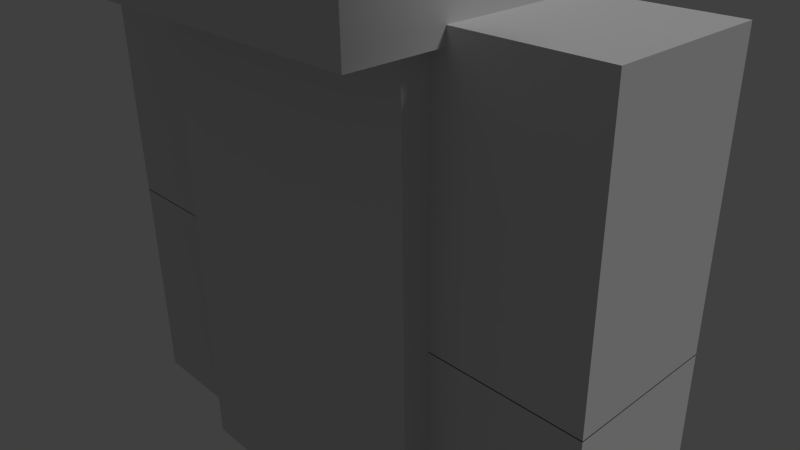 # Source: character_gliding.blend  (saved by Blender 2.72.0; exported with 4.5.12 LTS)
import bpy
from mathutils import Matrix  # noqa: F401  (used for matrix-valued properties, if any)

bpy.ops.wm.read_factory_settings(use_empty=True)
scene = bpy.context.scene
scene.name = 'Scene'

# ---- collections
col_collection_1 = bpy.data.collections.new('Collection 1'); scene.collection.children.link(col_collection_1)
col_collection_2 = bpy.data.collections.new('Collection 2'); scene.collection.children.link(col_collection_2)
col_collection_2.hide_render = True
col_collection_2.hide_viewport = True

# ---- materials (node trees are filled in below, after node groups)
mat_character1 = bpy.data.materials.new('Character1')
mat_character1.alpha_threshold = 0.0
mat_character1.use_transparent_shadow = False
mat_character1.diffuse_color = (0.6982, 0.6982, 0.6982, 1.0)
mat_character1.roughness = 0.5
mat_character1.specular_intensity = 0.0
mat_character1.line_color = (0.0, 0.0, 0.0, 1.0)

# ---- material node trees

# ---- world
world_world = bpy.data.worlds.new('World'); scene.world = world_world
world_world.color = (0.05088, 0.05088, 0.05088)
world_world.use_sun_shadow = False
world_world.sun_shadow_jitter_overblur = 0.0
world_world.cycles.sampling_method = 'MANUAL'
world_world.cycles.sample_map_resolution = 256

# ---- cameras
cam_camera = bpy.data.cameras.new('Camera')
cam_camera.clip_end = 100.0
cam_camera.lens = 35.0
cam_camera.sensor_width = 32.0
cam_camera.sensor_height = 18.0
cam_camera.ortho_scale = 7.314
cam_camera.dof.focus_distance = 0.0
cam_camera.dof.aperture_fstop = 128.0

# ---- lights
light_lamp = bpy.data.lights.new('Lamp', 'SUN')
light_lamp.transmission_factor = 0.0
light_lamp.cutoff_distance = 30.0
light_lamp.angle = 0.1993
light_lamp.energy = 1.0
light_lamp.shadow_buffer_clip_start = 1.001
light_lamp.shadow_soft_size = 0.1
light_lamp.shadow_cascade_max_distance = 1000.0
light_lamp.cycles.use_multiple_importance_sampling = False

# ---- meshes
me_cube = bpy.data.meshes.new('Cube')
me_cube.from_pydata([(-4.762, -4.649, 7.787), (4.74, -4.649, 7.787), (-5.042, 1.351, 7.787), (5.02, 1.351, 7.787), (-5.122, -4.649, 10.35), (-0.01101, -4.649, 13.16), (5.1, -4.649, 10.35), (5.402, 1.351, 10.83), (-0.01101, 1.351, 13.65), (-5.424, 1.351, 10.83), (2.695, -4.649, 12.49), (2.695, 1.351, 12.97), (-2.809, -4.649, 12.45), (-2.809, 1.351, 12.94), (-2.0, -1.0, -3.25), (-2.0, 1.0, -3.25), (-2.0, -1.0, 3.5), (-2.0, 1.0, 3.5), (-4.0, 1.0, 3.5), (-4.0, -1.0, 3.5), (-2.0, -1.0, 3.5), (-2.0, 1.0, 3.5), (-4.0, 1.0, -0.05), (-4.0, -1.0, -0.05), (-2.0, -1.0, -0.05), (-2.0, 1.0, -0.05), (-2.0, -1.0, -6.746), (-2.0, 1.0, -6.746), (-2.0, -1.0, -3.25), (-2.0, 1.0, -3.25), (-2.0, -2.0, 3.5), (-2.0, 2.0, 3.5), (-2.0, -2.0, 7.5), (-2.0, 2.0, 7.5), (2.0, 1.0, -3.25), (2.0, -1.0, -3.25), (2.0, 1.0, 3.5), (2.0, -1.0, 3.5), (2.0, 1.0, -0.05), (2.0, -1.0, -0.05), (4.0, -1.0, -0.05), (4.0, 1.0, -0.05), (2.0, 1.0, 3.5), (2.0, -1.0, 3.5), (4.0, -1.0, 3.5), (4.0, 1.0, 3.5), (8.742e-08, 1.0, -6.746), (-8.742e-08, -1.0, -6.746), (0.0, -1.0, -3.25), (0.0, 1.0, -3.25), (2.0, 2.0, 3.5), (2.0, -2.0, 3.5), (2.0, 2.0, 7.5), (2.0, -2.0, 7.5), (2.0, 1.0, -3.25), (2.0, -1.0, -3.25), (2.0, 1.0, -6.746), (2.0, -1.0, -6.746), (0.0, 1.0, -6.746), (0.0, -1.0, -6.746), (0.0, -1.0, -3.25), (0.0, 1.0, -3.25), (-2.2, -2.2, 3.303), (-2.2, 2.2, 3.303), (-2.2, -2.2, 7.703), (-2.2, 2.2, 7.703), (2.2, 2.2, 3.303), (2.2, -2.2, 3.303), (2.2, 2.2, 7.703), (2.2, -2.2, 7.703), (-2.0, -1.364, -3.25), (-2.0, -1.364, 3.5), (2.0, -1.364, -3.25), (2.0, -1.364, 3.5), (2.0, -1.0, 3.5), (2.0, -1.0, -3.25), (-2.0, -1.0, -3.25), (-2.0, -1.0, 3.5), (-4.0, 1.0, -0.03743), (-4.0, -1.0, -0.03743), (-2.0, -1.0, -0.03743), (-2.0, 1.0, -0.03743), (-4.0, 1.0, -3.228), (-4.0, -1.0, -3.228), (-2.0, -1.0, -3.228), (-2.0, 1.0, -3.228), (2.0, 1.0, -3.228), (2.0, -1.0, -3.228), (4.0, -1.0, -3.228), (4.0, 1.0, -3.228), (2.0, 1.0, -0.03743), (2.0, -1.0, -0.03743), (4.0, -1.0, -0.03743), (4.0, 1.0, -0.03743), (-2.0, -1.0, -10.02), (-2.0, 1.0, -10.02), (-2.0, -1.0, -6.766), (-2.0, 1.0, -6.766), (8.742e-08, 1.0, -10.02), (-8.742e-08, -1.0, -10.02), (0.0, -1.0, -6.766), (0.0, 1.0, -6.766), (2.0, 1.0, -6.766), (2.0, -1.0, -6.766), (2.0, 1.0, -10.02), (2.0, -1.0, -10.02), (0.0, 1.0, -10.02), (0.0, -1.0, -10.02), (0.0, -1.0, -6.766), (0.0, 1.0, -6.766), (-4.668, -4.649, 7.687), (4.646, -4.649, 7.687), (-4.942, 1.351, 7.687), (4.92, 1.351, 7.687), (-5.021, -4.649, 10.25), (-0.01114, -4.649, 13.06), (4.999, -4.649, 10.25), (5.294, 1.351, 10.73), (-0.01114, 1.351, 13.55), (-5.316, 1.351, 10.73), (2.668, -4.649, 12.39), (2.668, 1.351, 12.87), (-2.781, -4.649, 12.35), (-2.781, 1.351, 12.84)], [], [(6, 1, 3, 7), (0, 4, 9, 2), (12, 5, 8, 13), (10, 6, 7, 11), (5, 10, 11, 8), (4, 12, 13, 9), (37, 16, 14, 35), (16, 17, 15, 14), (17, 36, 34, 15), (34, 35, 14, 15), (17, 16, 37, 36), (61, 58, 59, 60), (20, 19, 23, 24), (21, 20, 24, 25), (46, 47, 26, 27), (28, 29, 27, 26), (53, 32, 30, 51), (32, 33, 31, 30), (33, 52, 50, 31), (50, 51, 30, 31), (33, 32, 53, 52), (48, 28, 26, 47), (54, 56, 58, 61), (29, 49, 46, 27), (38, 41, 40, 39), (45, 42, 43, 44), (60, 59, 57, 55), (49, 48, 47, 46), (55, 57, 56, 54), (37, 35, 34, 36), (53, 51, 50, 52), (29, 28, 48, 49), (18, 21, 25, 22), (19, 18, 22, 23), (44, 40, 41, 45), (18, 19, 20, 21), (45, 41, 38, 42), (58, 56, 57, 59), (42, 38, 39, 43), (25, 24, 23, 22), (43, 39, 40, 44), (54, 61, 60, 55), (69, 64, 62, 67), (64, 65, 63, 62), (65, 68, 66, 63), (66, 67, 62, 63), (65, 64, 69, 68), (69, 67, 66, 68), (73, 71, 70, 72), (74, 75, 76, 77), (71, 73, 74, 77), (73, 72, 75, 74), (70, 71, 77, 76), (72, 70, 76, 75), (80, 79, 83, 84), (81, 80, 84, 85), (86, 89, 88, 87), (93, 90, 91, 92), (78, 81, 85, 82), (79, 78, 82, 83), (92, 88, 89, 93), (78, 79, 80, 81), (93, 89, 86, 90), (90, 86, 87, 91), (85, 84, 83, 82), (91, 87, 88, 92), (109, 106, 107, 108), (98, 99, 94, 95), (96, 97, 95, 94), (100, 96, 94, 99), (102, 104, 106, 109), (97, 101, 98, 95), (108, 107, 105, 103), (101, 100, 99, 98), (103, 105, 104, 102), (97, 96, 100, 101), (106, 104, 105, 107), (102, 109, 108, 103), (116, 117, 113, 111), (110, 112, 119, 114), (122, 123, 118, 115), (120, 121, 117, 116), (115, 118, 121, 120), (114, 119, 123, 122)])
_uv = me_cube.uv_layers.new(name='UVMap')
_uv.uv.foreach_set('vector', [0.0625, 0.3191, 0.0, 0.3191, 0.0, 0.0, 0.0625, 0.0, 0.5, 0.3191, 0.4375, 0.3191, 0.4375, 0.0, 0.5, 0.0, 0.3438, 0.3191, 0.25, 0.3191, 0.25, 0.0, 0.3438, 0.0, 0.1562, 0.3191, 0.0625, 0.3191, 0.0625, 0.0, 0.1562, 0.0, 0.25, 0.3191, 0.1562, 0.3191, 0.1562, 0.0, 0.25, 0.0, 0.4375, 0.3191, 0.3438, 0.3191, 0.3438, 0.0, 0.4375, 0.0, 0.625, 0.5745, 0.5, 0.5745, 0.5, 0.3191, 0.625, 0.3191, 0.5, 0.5745, 0.4375, 0.5745, 0.4375, 0.3191, 0.5, 0.3191, 0.4375, 0.5745, 0.3125, 0.5745, 0.3125, 0.3191, 0.4375, 0.3191, 0.5625, 0.5745, 0.5625, 0.6596, 0.4375, 0.6596, 0.4375, 0.5745, 0.4375, 0.5745, 0.4375, 0.6596, 0.3125, 0.6596, 0.3125, 0.5745, 0.125, 0.5745, 0.125, 0.4468, 0.1875, 0.4468, 0.1875, 0.5745, 0.8125, 0.5745, 0.875, 0.5745, 0.875, 0.4468, 0.8125, 0.4468, 0.75, 0.5745, 0.8125, 0.5745, 0.8125, 0.4468, 0.75, 0.4468, 0.4062, 0.5745, 0.4062, 0.6596, 0.3437, 0.6596, 0.3438, 0.5745, 0.0, 0.5745, 0.0625, 0.5745, 0.0625, 0.4468, 0.0, 0.4468, 0.5, 0.8298, 0.375, 0.8298, 0.375, 0.6596, 0.5, 0.6596, 0.375, 0.8298, 0.25, 0.8298, 0.25, 0.6596, 0.375, 0.6596, 0.25, 0.8298, 0.125, 0.8298, 0.125, 0.6596, 0.25, 0.6596, 0.375, 0.8298, 0.375, 1.0, 0.25, 1.0, 0.25, 0.8298, 0.25, 0.8298, 0.25, 1.0, 0.125, 1.0, 0.125, 0.8298, 0.1875, 0.5745, 0.25, 0.5745, 0.25, 0.4468, 0.1875, 0.4468, 0.0625, 0.5745, 0.0625, 0.4468, 0.125, 0.4468, 0.125, 0.5745, 0.0625, 0.5745, 0.125, 0.5745, 0.125, 0.4468, 0.0625, 0.4468, 0.75, 0.5745, 0.8125, 0.5745, 0.8125, 0.6596, 0.75, 0.6596, 0.6875, 0.5745, 0.75, 0.5745, 0.75, 0.6596, 0.6875, 0.6596, 0.1875, 0.5745, 0.1875, 0.4468, 0.25, 0.4468, 0.25, 0.5745, 0.125, 0.5745, 0.1875, 0.5745, 0.1875, 0.4468, 0.125, 0.4468, 0.0, 0.5745, 0.0, 0.4468, 0.0625, 0.4468, 0.0625, 0.5745, 0.25, 0.5745, 0.25, 0.3191, 0.3125, 0.3191, 0.3125, 0.5745, 0.0, 0.8298, 0.0, 0.6596, 0.125, 0.6596, 0.125, 0.8298, 0.125, 0.5745, 0.125, 0.6596, 0.0625, 0.6596, 0.0625, 0.5745, 0.6875, 0.5745, 0.75, 0.5745, 0.75, 0.4468, 0.6875, 0.4468, 0.625, 0.5745, 0.6875, 0.5745, 0.6875, 0.4468, 0.625, 0.4468, 0.625, 0.5745, 0.625, 0.4468, 0.6875, 0.4468, 0.6875, 0.5745, 0.6875, 0.5745, 0.6875, 0.6596, 0.75, 0.6596, 0.75, 0.5745, 0.6875, 0.5745, 0.6875, 0.4468, 0.75, 0.4468, 0.75, 0.5745, 0.4062, 0.5745, 0.3438, 0.5745, 0.3437, 0.6596, 0.4062, 0.6596, 0.75, 0.5745, 0.75, 0.4468, 0.8125, 0.4468, 0.8125, 0.5745, 0.75, 0.5745, 0.75, 0.6596, 0.8125, 0.6596, 0.8125, 0.5745, 0.8125, 0.5745, 0.8125, 0.4468, 0.875, 0.4468, 0.875, 0.5745, 0.125, 0.5745, 0.0625, 0.5745, 0.0625, 0.6596, 0.125, 0.6596, 1.0, 0.8298, 0.875, 0.8298, 0.875, 0.6596, 1.0, 0.6596, 0.875, 0.8298, 0.75, 0.8298, 0.75, 0.6596, 0.875, 0.6596, 0.75, 0.8298, 0.625, 0.8298, 0.625, 0.6596, 0.75, 0.6596, 0.875, 0.8298, 0.875, 1.0, 0.75, 1.0, 0.75, 0.8298, 0.75, 0.8298, 0.75, 1.0, 0.625, 1.0, 0.625, 0.8298, 0.5, 0.8298, 0.5, 0.6596, 0.625, 0.6596, 0.625, 0.8298, 1.0, 0.5745, 0.875, 0.5745, 0.875, 0.3191, 1.0, 0.3191, 1.0, 0.5745, 1.0, 0.3191, 0.875, 0.3191, 0.875, 0.5745, 0.875, 0.5745, 1.0, 0.5745, 1.0, 0.5532, 0.875, 0.5532, 1.0, 0.5745, 1.0, 0.3191, 0.9844, 0.3191, 0.9844, 0.5745, 0.875, 0.3191, 0.875, 0.5745, 0.8906, 0.5745, 0.8906, 0.3191, 1.0, 0.3191, 0.875, 0.3191, 0.875, 0.3404, 1.0, 0.3404, 0.8125, 0.4468, 0.875, 0.4468, 0.875, 0.3191, 0.8125, 0.3191, 0.75, 0.4468, 0.8125, 0.4468, 0.8125, 0.3191, 0.75, 0.3191, 0.75, 0.5745, 0.8125, 0.5745, 0.8125, 0.6596, 0.75, 0.6596, 0.6875, 0.5745, 0.75, 0.5745, 0.75, 0.6596, 0.6875, 0.6596, 0.6875, 0.4468, 0.75, 0.4468, 0.75, 0.3191, 0.6875, 0.3191, 0.625, 0.4468, 0.6875, 0.4468, 0.6875, 0.3191, 0.625, 0.3191, 0.625, 0.4468, 0.625, 0.3191, 0.6875, 0.3191, 0.6875, 0.4468, 0.6875, 0.5745, 0.6875, 0.6596, 0.75, 0.6596, 0.75, 0.5745, 0.6875, 0.4468, 0.6875, 0.3191, 0.75, 0.3191, 0.75, 0.4468, 0.75, 0.4468, 0.75, 0.3191, 0.8125, 0.3191, 0.8125, 0.4468, 0.75, 0.5745, 0.75, 0.6596, 0.8125, 0.6596, 0.8125, 0.5745, 0.8125, 0.4468, 0.8125, 0.3191, 0.875, 0.3191, 0.875, 0.4468, 0.125, 0.4468, 0.125, 0.3191, 0.1875, 0.3191, 0.1875, 0.4468, 0.1875, 0.5745, 0.1875, 0.6596, 0.125, 0.6596, 0.125, 0.5745, 0.0, 0.4468, 0.0625, 0.4468, 0.0625, 0.3191, 0.0, 0.3191, 0.1875, 0.4468, 0.25, 0.4468, 0.25, 0.3191, 0.1875, 0.3191, 0.0625, 0.4468, 0.0625, 0.3191, 0.125, 0.3191, 0.125, 0.4468, 0.0625, 0.4468, 0.125, 0.4468, 0.125, 0.3191, 0.0625, 0.3191, 0.1875, 0.4468, 0.1875, 0.3191, 0.25, 0.3191, 0.25, 0.4468, 0.125, 0.4468, 0.1875, 0.4468, 0.1875, 0.3191, 0.125, 0.3191, 0.0, 0.4468, 0.0, 0.3191, 0.0625, 0.3191, 0.0625, 0.4468, 0.1875, 0.3191, 0.1875, 0.4043, 0.125, 0.4043, 0.125, 0.3191, 0.1875, 0.5745, 0.125, 0.5745, 0.125, 0.6596, 0.1875, 0.6596, 0.1875, 0.3191, 0.125, 0.3191, 0.125, 0.4043, 0.1875, 0.4043, 0.0625, 0.3191, 0.0625, 0.0, 0.0, 0.0, 0.0, 0.3191, 0.5, 0.3191, 0.5, 0.0, 0.4375, 0.0, 0.4375, 0.3191, 0.3438, 0.3191, 0.3438, 0.0, 0.25, 0.0, 0.25, 0.3191, 0.1562, 0.3191, 0.1562, 0.0, 0.0625, 0.0, 0.0625, 0.3191, 0.25, 0.3191, 0.25, 0.0, 0.1562, 0.0, 0.1562, 0.3191, 0.4375, 0.3191, 0.4375, 0.0, 0.3438, 0.0, 0.3438, 0.3191])
me_cube.materials.append(mat_character1)
me_cube.use_remesh_preserve_volume = False
me_cube.use_remesh_preserve_attributes = False
me_cube.use_mirror_vertex_groups = False
me_cube.update()
arm_armature = bpy.data.armatures.new('Armature')  # bones are not reproduced

# ---- objects
ob_lamp = bpy.data.objects.new('Lamp', light_lamp)
ob_camera = bpy.data.objects.new('Camera', cam_camera)
ob_player = bpy.data.objects.new('Player', me_cube)
ob_armature = bpy.data.objects.new('Armature', arm_armature)

# ---- transforms, parenting, visibility, modifiers, constraints
ob_lamp.location = (4.89, 6.15, 9.264)
ob_lamp.rotation_euler = (0.6503, 0.05522, 2.353)
ob_lamp.lock_rotations_4d = False
ob_lamp.empty_display_type = 'ARROWS'
ob_lamp.color = (0.0, 0.0, 0.0, 0.0)
ob_lamp.hide_viewport = True
ob_lamp.lineart.crease_threshold = 0.0
ob_camera.location = (7.481, -6.508, 5.344)
ob_camera.rotation_euler = (1.109, 0.01082, 0.8149)
ob_camera.lock_rotations_4d = False
ob_camera.empty_display_type = 'ARROWS'
ob_camera.color = (0.0, 0.0, 0.0, 0.0)
ob_camera.hide_viewport = True
ob_camera.display_type = 'WIRE'
ob_camera.lineart.crease_threshold = 0.0
ob_player.parent = ob_armature
ob_player.matrix_parent_inverse = Matrix(((1.0, 0.0, 0.0, 0.0), (0.0, 1.0, 0.0, 0.0), (0.0, 0.0, 1.0, 10.0), (0.0, 0.0, 0.0, 1.0)))
ob_player.location = (0.0, 0.0, 0.0)
ob_player.lock_rotations_4d = False
ob_player.empty_display_type = 'ARROWS'
ob_player.lineart.crease_threshold = 0.0
_vg = ob_player.vertex_groups.new(name='Body')
for _i, _w in zip([14, 15, 16, 17, 19, 20, 21, 23, 24, 25, 26, 27, 28, 29, 30, 31, 32, 34, 35, 36, 37, 46, 47, 48, 49, 50, 51, 53, 54, 56, 58, 59, 60, 61], [1.0, 1.0, 0.0, 0.0, 0.0, 0.0, 0.0, 0.0, 0.0, 0.0, 0.0, 0.0, 0.0, 0.0, 0.0, 0.0, 0.0, 1.0, 1.0, 0.0, 0.0, 0.0, 0.0, 0.0, 0.0, 0.0, 0.0, 0.0, 0.0, 0.0, 0.0, 0.0, 0.0, 0.0]): _vg.add([_i], _w, 'REPLACE')
_vg = ob_player.vertex_groups.new(name='Head')
for _i, _w in zip([16, 17, 30, 31, 32, 33, 36, 37, 50, 51, 52, 53, 62, 63, 64, 65, 66, 67, 68, 69], [0.04051, 0.0371, 1.0, 1.0, 1.0, 1.0, 0.4574, 0.4575, 1.0, 1.0, 1.0, 1.0, 1.0, 1.0, 1.0, 1.0, 1.0, 1.0, 1.0, 1.0]): _vg.add([_i], _w, 'REPLACE')
_vg = ob_player.vertex_groups.new(name='Arm_Left')
for _i, _w in zip([16, 18, 19, 20, 21, 22, 23, 24, 25], [0.146, 1.0, 1.0, 1.0, 1.0, 1.0, 1.0, 1.0, 1.0]): _vg.add([_i], _w, 'REPLACE')
_vg = ob_player.vertex_groups.new(name='Arm_Right')
_vg.add([38, 39, 40, 41, 42, 43, 44, 45], 1.0, 'REPLACE')
_vg = ob_player.vertex_groups.new(name='Leg_Right')
for _i, _w in zip([54, 55, 56, 57, 58, 59, 60, 61], [0.864, 0.8744, 0.9837, 0.9829, 0.9412, 0.9457, 0.1231, 0.1547]): _vg.add([_i], _w, 'REPLACE')
_vg = ob_player.vertex_groups.new(name='Leg_Left')
for _i, _w in zip([26, 27, 28, 29, 46, 47, 48, 49], [0.9829, 0.9837, 0.8744, 0.864, 0.9412, 0.9457, 0.1231, 0.1547]): _vg.add([_i], _w, 'REPLACE')
_vg = ob_player.vertex_groups.new(name='Cape')
for _i, _w in zip([16, 17, 28, 29, 37, 47, 48, 49, 54, 55, 59, 60, 61, 70, 71, 72, 73, 74, 75, 76, 77], [0.7214, 0.1368, 0.1038, 0.005698, 0.03465, 0.03924, 0.8097, 0.09453, 0.005698, 0.1038, 0.03924, 0.8097, 0.09453, 1.0, 1.0, 1.0, 1.0, 1.0, 1.0, 1.0, 1.0]): _vg.add([_i], _w, 'REPLACE')
_vg = ob_player.vertex_groups.new(name='Arm_Left.001')
_vg.add([78, 79, 80, 81, 82, 83, 84, 85], 1.0, 'REPLACE')
_vg = ob_player.vertex_groups.new(name='Arm_Right.001')
_vg.add([86, 87, 88, 89, 90, 91, 92, 93], 1.0, 'REPLACE')
_vg = ob_player.vertex_groups.new(name='Leg_Right.001')
_vg.add([102, 103, 104, 105, 106, 107, 108, 109], 1.0, 'REPLACE')
_vg = ob_player.vertex_groups.new(name='Leg_Left.001')
_vg.add([94, 95, 96, 97, 98, 99, 100, 101], 1.0, 'REPLACE')
_vg = ob_player.vertex_groups.new(name='Bone')
_vg.add([0, 1, 2, 3, 4, 5, 6, 7, 8, 9, 10, 11, 12, 13, 110, 111, 112, 113, 114, 115, 116, 117, 118, 119, 120, 121, 122, 123], 1.0, 'REPLACE')
_m = ob_player.modifiers.new('Armature', 'ARMATURE')
_m.object = ob_armature
_m.use_bone_envelopes = True
ob_armature.location = (0.0, 0.0, -10.0)
ob_armature.show_in_front = True
ob_armature.lineart.crease_threshold = 0.0

# ---- collection membership
col_collection_1.objects.link(ob_lamp)
col_collection_1.objects.link(ob_camera)
col_collection_1.objects.link(ob_player)
col_collection_2.objects.link(ob_armature)

# ---- scene / render settings (as saved in the file)
scene.camera = ob_camera
scene.frame_start = 1; scene.frame_end = 47; scene.frame_set(1)
scene.render.engine = 'BLENDER_EEVEE_NEXT'
scene.render.resolution_percentage = 50
scene.render.dither_intensity = 0.0
scene.render.use_bake_selected_to_active = True
scene.cycles.use_denoising = False
scene.cycles.samples = 10
scene.cycles.sampling_pattern = 'TABULATED_SOBOL'
scene.cycles.light_sampling_threshold = 0.0
scene.cycles.use_adaptive_sampling = False
scene.cycles.use_light_tree = False
scene.cycles.blur_glossy = 0.0
scene.cycles.pixel_filter_type = 'GAUSSIAN'
scene.cycles.sample_clamp_indirect = 0.0
scene.view_settings.view_transform = 'Standard'
bpy.context.view_layer.update()
